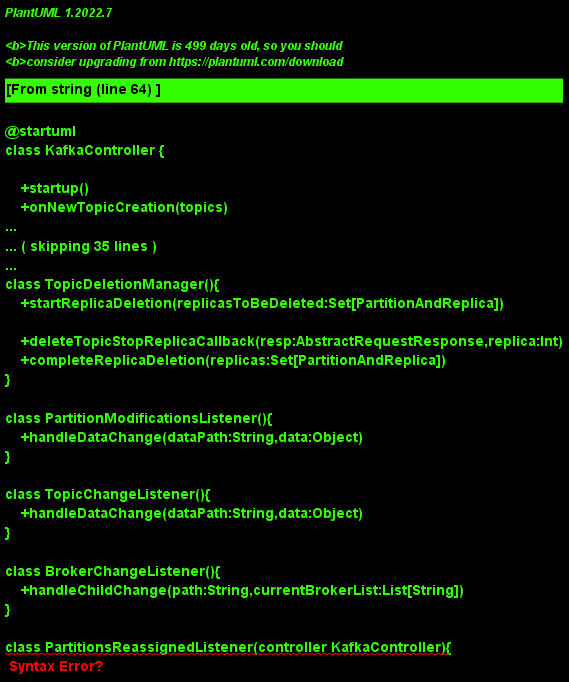

The diagram above was rendered by PlantUML. Its source (embedded in the PNG):
@startuml
class KafkaController {
    
    +startup()
    +onNewTopicCreation(topics)
    +onNewPartitionCreations(parts)

    +onBrokerFailure(deadBrokers:Seq[Int])
    +onBrokerStartup(newBrokersSet:Seq[Int])

}
class SessionExpirationListener(){
    +handleNewSession()
    ' 会话超时则重新参与选举控制器
}

class OfflinePartitionLeaderSelector(controllerContext:ControllerContext){
    +selectLeader(tp:TopicAndPartition,oldLeaderIsr:LeaderAndIsr)
}

class ReplicaStateMachine{
    +partitionState:mutable.Map[TopicAndPartition,PartitionState]:val

    +startup()
    +initializeReplicaState()
    +handleStateChanges(partitions: Set[TopicAndPartition]):void
    -handleStateChange(sourceState:String,targetState:String):void
    
}

class PartitionStateMachine{
    +partitionState:mutable.Map[TopicAndPartition,PartitionState]:val

    +startup()
    +initializeReplicaState()
    +triggerOnlinePartitionStateChange()
    +handleStateChanges(partitions: Set[TopicAndPartition])

    -handleStateChange(sourceState:String,targetState:String):void
}

class TopicDeletionManager(){
    +startReplicaDeletion(replicasToBeDeleted:Set[PartitionAndReplica])
    ' 开始删除，发送stopreplica请求

    +deleteTopicStopReplicaCallback(resp:AbstractRequestResponse,replica:Int)
    ' 处理发送StopReplicaResponse后的响应
    +completeReplicaDeletion(replicas:Set[PartitionAndReplica])
    ' 完成删除
}

class PartitionModificationsListener(){
    +handleDataChange(dataPath:String,data:Object)
}

class TopicChangeListener(){
    +handleDataChange(dataPath:String,data:Object)
}

class BrokerChangeListener(){
    +handleChildChange(path:String,currentBrokerList:List[String])
}

class PartitionsReassignedListener(controller KafkaController){
    +handleDataChange(dataPath:String,data:Object)
    +initiateReassignReplicasForTopicPartition()
}

class ReassignedPartitionsIsrChangeListener(controller:KafkaController){
    +areReplicasInIsr(topic:String,partition:Int,replicas:Seq[Int])
    +onPartitionReassignment()

    +handleDataChange(dataPath:String,data:Object)
}

class ReassignedPartitionsLeaderSelector(context:ControllerContext){
    +selectLeader()
}

class DeleteTopicListener()

' 控制器网络通道管理器
class ControllerChannelManager(context:ControllerContext){
    brokerStateInfo = newHashMap[Int,ControllerBrokerStateInfo]

    -addNewBroker(broker:Broker)
    -removeExistingBroker(brokerState:ControllerBrokerStateInfo)
}

' 控制器以批量方式发送请求给代理节点
class ControllerBrokerRequestBatch(controller:KafkaController){
    +newBatch()
    +addLeaderAndIsrRequestForBrokers()
    +sendRequestsToBrokers(epoch:Int)
}
Car_Driver "1" -- "0..*" Car

Car "0..*" -- "1" Car_Factory
@enduml